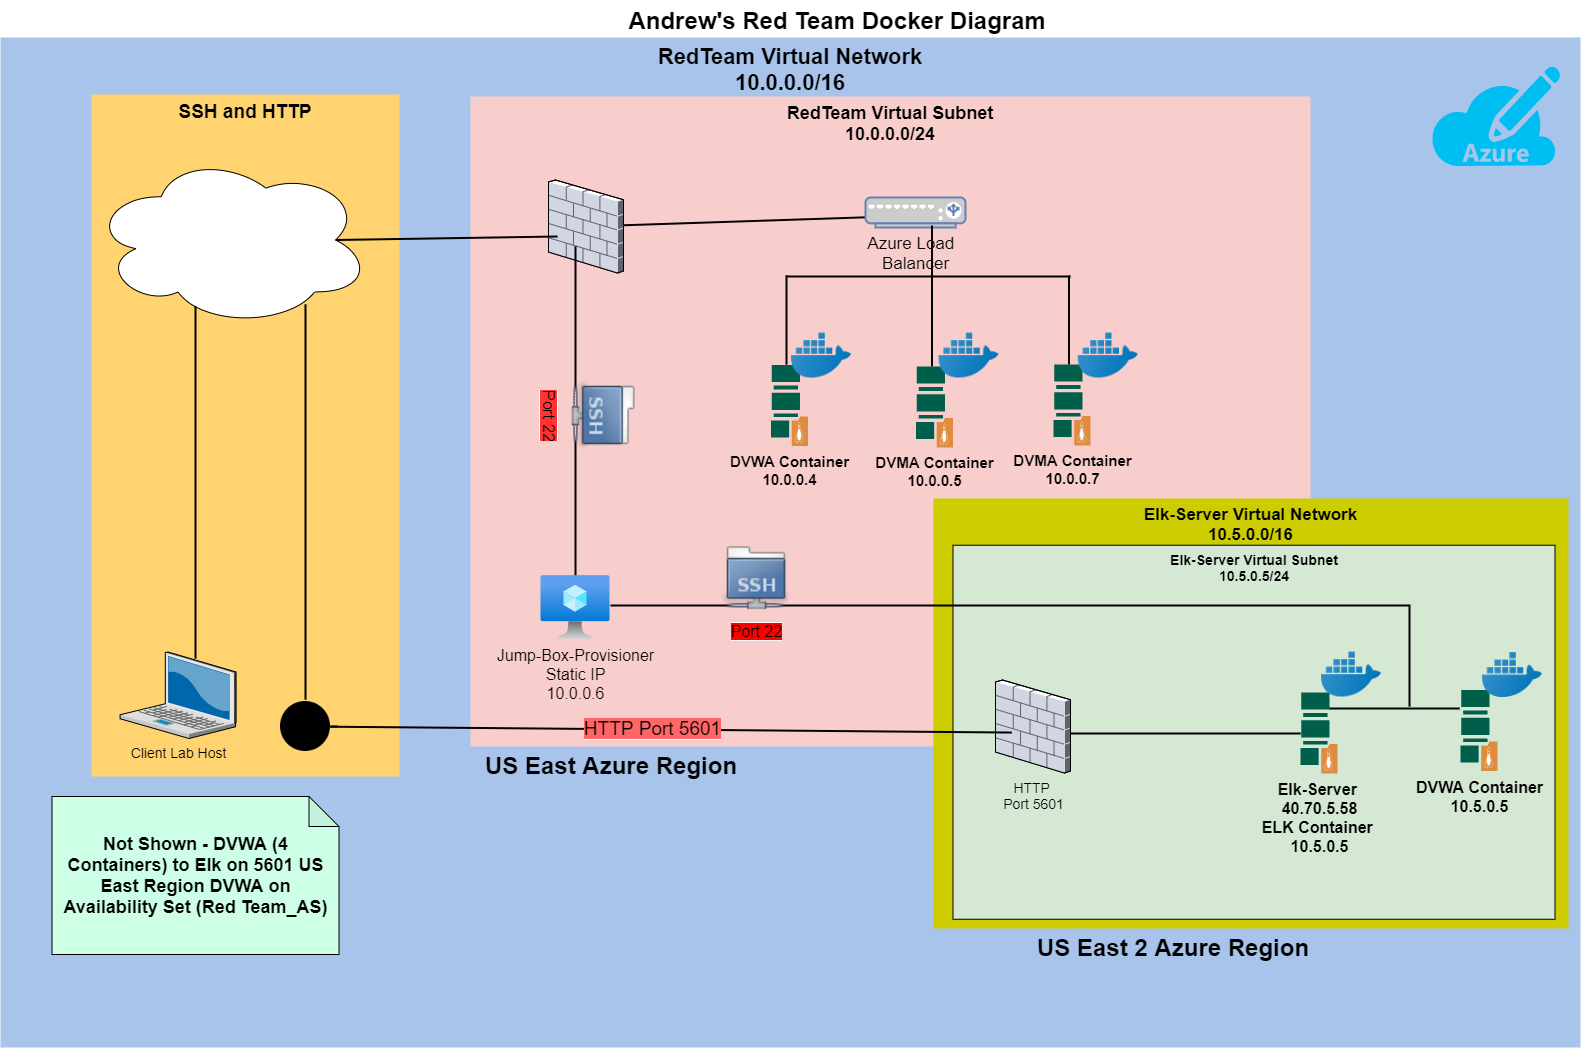

The diagram above was exported from draw.io. Its source (the exported page's mxGraphModel, read from the mxfile embedded in the PNG):
<mxGraphModel dx="1764" dy="940" grid="1" gridSize="10" guides="1" tooltips="1" connect="1" arrows="1" fold="1" page="1" pageScale="1.5" pageWidth="1169" pageHeight="826" background="none" math="0" shadow="0">
  <root>
    <mxCell id="0" style=";html=1;" />
    <mxCell id="1" style=";html=1;" parent="0" />
    <mxCell id="6a7d8f32e03d9370-59" value="&lt;font style=&quot;font-size: 22px&quot;&gt;&lt;b&gt;RedTeam Virtual Network&lt;br&gt;10.0.0.0/16&lt;br&gt;&lt;/b&gt;&lt;/font&gt;" style="whiteSpace=wrap;html=1;fontSize=14;strokeColor=none;verticalAlign=top;fillColor=#A9C4EB;" parent="1" vertex="1">
      <mxGeometry x="90" y="41" width="1580" height="1010" as="geometry" />
    </mxCell>
    <mxCell id="6a7d8f32e03d9370-61" value="&lt;font style=&quot;font-size: 18px&quot;&gt;&lt;b&gt;RedTeam Virtual Subnet&lt;br&gt;10.0.0.0/24&lt;/b&gt;&lt;/font&gt;" style="whiteSpace=wrap;html=1;fillColor=#f8cecc;fontSize=14;strokeColor=none;verticalAlign=top;" parent="1" vertex="1">
      <mxGeometry x="560" y="100" width="840" height="650" as="geometry" />
    </mxCell>
    <mxCell id="6a7d8f32e03d9370-58" value="&lt;font style=&quot;font-size: 17px&quot;&gt;&lt;b&gt;Elk-Server Virtual Network&lt;br&gt;10.5.0.0/16&lt;/b&gt;&lt;/font&gt;" style="whiteSpace=wrap;html=1;fontSize=14;strokeColor=none;verticalAlign=top;fillColor=#CCCC00;" parent="1" vertex="1">
      <mxGeometry x="1023" y="502" width="635" height="430" as="geometry" />
    </mxCell>
    <mxCell id="6a7d8f32e03d9370-60" value="&lt;b&gt;Elk-Server Virtual Subnet&lt;br&gt;10.5.0.5/24&lt;/b&gt;" style="whiteSpace=wrap;html=1;fillColor=#d5e8d4;fontSize=14;verticalAlign=top;" parent="1" vertex="1">
      <mxGeometry x="1042.5" y="548.75" width="602" height="374" as="geometry" />
    </mxCell>
    <mxCell id="6a7d8f32e03d9370-57" value="&lt;font style=&quot;font-size: 19px&quot;&gt;&lt;b&gt;SSH and HTTP&lt;/b&gt;&lt;/font&gt;" style="whiteSpace=wrap;html=1;fillColor=#FFD470;gradientColor=none;fontSize=14;strokeColor=none;verticalAlign=top;" parent="1" vertex="1">
      <mxGeometry x="181" y="98" width="308" height="682" as="geometry" />
    </mxCell>
    <mxCell id="6a7d8f32e03d9370-2" value="Client Lab Host" style="verticalLabelPosition=bottom;aspect=fixed;html=1;verticalAlign=top;strokeColor=none;shape=mxgraph.citrix.laptop_2;fillColor=#66B2FF;gradientColor=#0066CC;fontSize=14;" parent="1" vertex="1">
      <mxGeometry x="209.57999999999987" y="655.5" width="116" height="86.5" as="geometry" />
    </mxCell>
    <mxCell id="6a7d8f32e03d9370-44" style="edgeStyle=none;rounded=0;html=1;startSize=10;endSize=10;jettySize=auto;orthogonalLoop=1;fontSize=14;endArrow=none;endFill=0;strokeWidth=2;" parent="1" source="6a7d8f32e03d9370-17" edge="1">
      <mxGeometry relative="1" as="geometry">
        <mxPoint x="980" y="220" as="targetPoint" />
      </mxGeometry>
    </mxCell>
    <mxCell id="6a7d8f32e03d9370-17" value="" style="verticalLabelPosition=bottom;aspect=fixed;html=1;verticalAlign=top;strokeColor=none;shape=mxgraph.citrix.firewall;fillColor=#66B2FF;gradientColor=#0066CC;fontSize=14;" parent="1" vertex="1">
      <mxGeometry x="638" y="183.5" width="75" height="93" as="geometry" />
    </mxCell>
    <mxCell id="6a7d8f32e03d9370-62" value="Andrew's Red Team Docker Diagram&amp;nbsp;" style="text;strokeColor=none;fillColor=none;html=1;fontSize=24;fontStyle=1;verticalAlign=middle;align=center;" parent="1" vertex="1">
      <mxGeometry x="499" y="4" width="861" height="40" as="geometry" />
    </mxCell>
    <mxCell id="rs-Q2mGn2RKRPrlXn6nH-2" value="" style="ellipse;shape=cloud;whiteSpace=wrap;html=1;" vertex="1" parent="1">
      <mxGeometry x="181" y="157" width="279" height="173" as="geometry" />
    </mxCell>
    <mxCell id="rs-Q2mGn2RKRPrlXn6nH-6" style="edgeStyle=none;rounded=0;html=1;startSize=10;endSize=10;jettySize=auto;orthogonalLoop=1;fontSize=14;endArrow=none;endFill=0;strokeWidth=2;exitX=0.875;exitY=0.5;exitDx=0;exitDy=0;exitPerimeter=0;" edge="1" parent="1" source="rs-Q2mGn2RKRPrlXn6nH-2">
      <mxGeometry relative="1" as="geometry">
        <mxPoint x="420" y="217.55291115311917" as="sourcePoint" />
        <mxPoint x="647" y="240" as="targetPoint" />
      </mxGeometry>
    </mxCell>
    <mxCell id="rs-Q2mGn2RKRPrlXn6nH-15" value="&lt;font style=&quot;font-size: 17px&quot; color=&quot;#000000&quot;&gt;Azure Load&amp;nbsp; &lt;br&gt;Balancer&lt;/font&gt;" style="fontColor=#0066CC;verticalAlign=top;verticalLabelPosition=bottom;labelPosition=center;align=center;html=1;outlineConnect=0;fillColor=#CCCCCC;strokeColor=#6881B3;gradientColor=none;gradientDirection=north;strokeWidth=2;shape=mxgraph.networks.load_balancer;" vertex="1" parent="1">
      <mxGeometry x="955" y="201" width="100" height="30" as="geometry" />
    </mxCell>
    <mxCell id="rs-Q2mGn2RKRPrlXn6nH-16" value="&lt;font style=&quot;font-size: 15px&quot;&gt;&lt;b&gt;DVWA Container&lt;br&gt;10.0.0.4&lt;/b&gt;&lt;/font&gt;" style="pointerEvents=1;shadow=0;dashed=0;html=1;strokeColor=none;fillColor=#005F4B;labelPosition=center;verticalLabelPosition=bottom;verticalAlign=top;align=center;outlineConnect=0;shape=mxgraph.veeam2.linux_repository;" vertex="1" parent="1">
      <mxGeometry x="860.5" y="368.5" width="37" height="81" as="geometry" />
    </mxCell>
    <mxCell id="rs-Q2mGn2RKRPrlXn6nH-21" value="" style="line;strokeWidth=2;html=1;" vertex="1" parent="1">
      <mxGeometry x="876" y="275" width="284" height="10" as="geometry" />
    </mxCell>
    <mxCell id="rs-Q2mGn2RKRPrlXn6nH-22" value="" style="line;strokeWidth=2;direction=south;html=1;" vertex="1" parent="1">
      <mxGeometry x="871" y="279" width="10" height="89" as="geometry" />
    </mxCell>
    <mxCell id="rs-Q2mGn2RKRPrlXn6nH-24" value="" style="line;strokeWidth=2;direction=south;html=1;" vertex="1" parent="1">
      <mxGeometry x="1016.5" y="281" width="10" height="89" as="geometry" />
    </mxCell>
    <mxCell id="rs-Q2mGn2RKRPrlXn6nH-25" value="" style="line;strokeWidth=2;direction=south;html=1;" vertex="1" parent="1">
      <mxGeometry x="1153.5" y="279" width="10" height="89" as="geometry" />
    </mxCell>
    <mxCell id="rs-Q2mGn2RKRPrlXn6nH-26" value="" style="line;strokeWidth=2;direction=south;html=1;" vertex="1" parent="1">
      <mxGeometry x="1016.5" y="229" width="10" height="56" as="geometry" />
    </mxCell>
    <mxCell id="rs-Q2mGn2RKRPrlXn6nH-27" value="&lt;font style=&quot;font-size: 15px&quot;&gt;&lt;b&gt;DVMA Container&lt;br&gt;10.0.0.5&lt;/b&gt;&lt;/font&gt;" style="pointerEvents=1;shadow=0;dashed=0;html=1;strokeColor=none;fillColor=#005F4B;labelPosition=center;verticalLabelPosition=bottom;verticalAlign=top;align=center;outlineConnect=0;shape=mxgraph.veeam2.linux_repository;" vertex="1" parent="1">
      <mxGeometry x="1005.5" y="370" width="37" height="81" as="geometry" />
    </mxCell>
    <mxCell id="rs-Q2mGn2RKRPrlXn6nH-28" value="&lt;font style=&quot;font-size: 15px&quot;&gt;&lt;b&gt;DVMA Container&lt;br&gt;10.0.0.7&lt;/b&gt;&lt;/font&gt;" style="pointerEvents=1;shadow=0;dashed=0;html=1;strokeColor=none;fillColor=#005F4B;labelPosition=center;verticalLabelPosition=bottom;verticalAlign=top;align=center;outlineConnect=0;shape=mxgraph.veeam2.linux_repository;" vertex="1" parent="1">
      <mxGeometry x="1143" y="368" width="37" height="81" as="geometry" />
    </mxCell>
    <mxCell id="rs-Q2mGn2RKRPrlXn6nH-29" value="" style="verticalLabelPosition=bottom;html=1;verticalAlign=top;align=center;strokeColor=none;fillColor=#00BEF2;shape=mxgraph.azure.azure_subscription;" vertex="1" parent="1">
      <mxGeometry x="1520" y="69.5" width="130" height="100" as="geometry" />
    </mxCell>
    <mxCell id="rs-Q2mGn2RKRPrlXn6nH-30" value="" style="shape=image;html=1;verticalAlign=top;verticalLabelPosition=bottom;labelBackgroundColor=#ffffff;imageAspect=0;aspect=fixed;image=https://cdn3.iconfinder.com/data/icons/social-media-2169/24/social_media_social_media_logo_docker-128.png" vertex="1" parent="1">
      <mxGeometry x="881" y="329" width="60" height="60" as="geometry" />
    </mxCell>
    <mxCell id="rs-Q2mGn2RKRPrlXn6nH-31" value="" style="shape=image;html=1;verticalAlign=top;verticalLabelPosition=bottom;labelBackgroundColor=#ffffff;imageAspect=0;aspect=fixed;image=https://cdn3.iconfinder.com/data/icons/social-media-2169/24/social_media_social_media_logo_docker-128.png" vertex="1" parent="1">
      <mxGeometry x="1028.5" y="329" width="60" height="60" as="geometry" />
    </mxCell>
    <mxCell id="rs-Q2mGn2RKRPrlXn6nH-32" value="" style="shape=image;html=1;verticalAlign=top;verticalLabelPosition=bottom;labelBackgroundColor=#ffffff;imageAspect=0;aspect=fixed;image=https://cdn3.iconfinder.com/data/icons/social-media-2169/24/social_media_social_media_logo_docker-128.png" vertex="1" parent="1">
      <mxGeometry x="1167.75" y="329" width="60" height="60" as="geometry" />
    </mxCell>
    <mxCell id="rs-Q2mGn2RKRPrlXn6nH-33" value="" style="line;strokeWidth=2;direction=south;html=1;" vertex="1" parent="1">
      <mxGeometry x="660" y="250" width="10" height="330" as="geometry" />
    </mxCell>
    <mxCell id="rs-Q2mGn2RKRPrlXn6nH-34" value="&lt;font style=&quot;font-size: 16px&quot;&gt;Jump-Box-Provisioner&lt;br&gt;Static IP&lt;br&gt;10.0.0.6&lt;/font&gt;" style="aspect=fixed;html=1;points=[];align=center;image;fontSize=12;image=img/lib/azure2/compute/Virtual_Machine.svg;labelBackgroundColor=none;" vertex="1" parent="1">
      <mxGeometry x="630.5" y="579" width="69" height="64" as="geometry" />
    </mxCell>
    <mxCell id="rs-Q2mGn2RKRPrlXn6nH-39" style="edgeStyle=none;rounded=0;html=1;startSize=10;endSize=10;jettySize=auto;orthogonalLoop=1;fontSize=14;endArrow=none;endFill=0;strokeWidth=2;" edge="1" parent="1">
      <mxGeometry relative="1" as="geometry">
        <mxPoint x="700" y="609" as="sourcePoint" />
        <mxPoint x="1500" y="609" as="targetPoint" />
      </mxGeometry>
    </mxCell>
    <mxCell id="rs-Q2mGn2RKRPrlXn6nH-40" value="HTTP&amp;nbsp;&lt;br&gt;Port 5601" style="verticalLabelPosition=bottom;aspect=fixed;html=1;verticalAlign=top;strokeColor=none;shape=mxgraph.citrix.firewall;fillColor=#66B2FF;gradientColor=#0066CC;fontSize=14;" vertex="1" parent="1">
      <mxGeometry x="1085" y="683.5" width="75" height="93" as="geometry" />
    </mxCell>
    <mxCell id="rs-Q2mGn2RKRPrlXn6nH-45" style="edgeStyle=none;rounded=0;html=1;startSize=10;endSize=10;jettySize=auto;orthogonalLoop=1;fontSize=14;endArrow=none;endFill=0;strokeWidth=2;startArrow=none;entryX=0.218;entryY=0.565;entryDx=0;entryDy=0;entryPerimeter=0;" edge="1" parent="1" source="rs-Q2mGn2RKRPrlXn6nH-48" target="rs-Q2mGn2RKRPrlXn6nH-40">
      <mxGeometry relative="1" as="geometry">
        <mxPoint x="427.5" y="730" as="sourcePoint" />
        <mxPoint x="855.5" y="730" as="targetPoint" />
      </mxGeometry>
    </mxCell>
    <mxCell id="rs-Q2mGn2RKRPrlXn6nH-61" value="&lt;font style=&quot;font-size: 19px ; background-color: rgb(255 , 102 , 102)&quot;&gt;HTTP Port 5601&lt;/font&gt;" style="edgeLabel;html=1;align=center;verticalAlign=middle;resizable=0;points=[];fontColor=#000000;" vertex="1" connectable="0" parent="rs-Q2mGn2RKRPrlXn6nH-45">
      <mxGeometry x="-0.0568" y="2" relative="1" as="geometry">
        <mxPoint as="offset" />
      </mxGeometry>
    </mxCell>
    <mxCell id="rs-Q2mGn2RKRPrlXn6nH-48" value="" style="shape=image;html=1;verticalAlign=top;verticalLabelPosition=bottom;labelBackgroundColor=#ffffff;imageAspect=0;aspect=fixed;image=https://cdn4.iconfinder.com/data/icons/essential-app-2/16/record-round-circle-dot-128.png;fontColor=#000000;strokeColor=#000000;fillColor=#A9C4EB;" vertex="1" parent="1">
      <mxGeometry x="370" y="705" width="50" height="50" as="geometry" />
    </mxCell>
    <mxCell id="rs-Q2mGn2RKRPrlXn6nH-49" value="" style="edgeStyle=none;rounded=0;html=1;startSize=10;endSize=10;jettySize=auto;orthogonalLoop=1;fontSize=14;endArrow=none;endFill=0;strokeWidth=2;" edge="1" parent="1" target="rs-Q2mGn2RKRPrlXn6nH-48">
      <mxGeometry relative="1" as="geometry">
        <mxPoint x="427.5" y="730" as="sourcePoint" />
        <mxPoint x="855.5" y="730" as="targetPoint" />
      </mxGeometry>
    </mxCell>
    <mxCell id="rs-Q2mGn2RKRPrlXn6nH-56" value="" style="line;strokeWidth=2;direction=south;html=1;labelBackgroundColor=none;fontColor=#000000;fillColor=#A9C4EB;" vertex="1" parent="1">
      <mxGeometry x="280" y="310" width="10" height="352" as="geometry" />
    </mxCell>
    <mxCell id="rs-Q2mGn2RKRPrlXn6nH-57" value="" style="line;strokeWidth=2;direction=south;html=1;labelBackgroundColor=none;fontColor=#000000;fillColor=#A9C4EB;" vertex="1" parent="1">
      <mxGeometry x="390" y="308" width="10" height="395" as="geometry" />
    </mxCell>
    <mxCell id="rs-Q2mGn2RKRPrlXn6nH-58" value="&lt;font style=&quot;font-size: 16px ; background-color: rgb(255 , 0 , 0)&quot;&gt;Port 22&lt;/font&gt;" style="shape=image;html=1;verticalAlign=top;verticalLabelPosition=bottom;labelBackgroundColor=#ffffff;imageAspect=0;aspect=fixed;image=https://cdn2.iconfinder.com/data/icons/stilllife/48x48/filesystems/gnome-fs-ssh.png;fontColor=#000000;strokeColor=#000000;fillColor=#A9C4EB;" vertex="1" parent="1">
      <mxGeometry x="811" y="548.75" width="70" height="70" as="geometry" />
    </mxCell>
    <mxCell id="rs-Q2mGn2RKRPrlXn6nH-59" value="&lt;font style=&quot;background-color: rgb(255 , 51 , 51) ; font-size: 16px&quot;&gt;Port 22&lt;/font&gt;" style="shape=image;html=1;verticalAlign=top;verticalLabelPosition=bottom;labelBackgroundColor=#ffffff;imageAspect=0;aspect=fixed;image=https://cdn2.iconfinder.com/data/icons/stilllife/48x48/filesystems/gnome-fs-ssh.png;fontColor=#000000;strokeColor=#000000;fillColor=#A9C4EB;rotation=90;" vertex="1" parent="1">
      <mxGeometry x="655" y="384" width="70" height="70" as="geometry" />
    </mxCell>
    <mxCell id="rs-Q2mGn2RKRPrlXn6nH-65" value="" style="line;strokeWidth=2;html=1;labelBackgroundColor=none;fontColor=#000000;fillColor=#A9C4EB;" vertex="1" parent="1">
      <mxGeometry x="1160" y="732" width="230" height="10" as="geometry" />
    </mxCell>
    <mxCell id="rs-Q2mGn2RKRPrlXn6nH-66" value="&lt;font style=&quot;font-size: 16px&quot;&gt;&lt;b&gt;Elk-Server &lt;br&gt;40.70.5.58&lt;br&gt;ELK Container &lt;br&gt;10.5.0.5&lt;/b&gt;&lt;/font&gt;" style="pointerEvents=1;shadow=0;dashed=0;html=1;strokeColor=none;fillColor=#005F4B;labelPosition=center;verticalLabelPosition=bottom;verticalAlign=top;align=center;outlineConnect=0;shape=mxgraph.veeam2.linux_repository;" vertex="1" parent="1">
      <mxGeometry x="1390" y="696" width="37" height="81" as="geometry" />
    </mxCell>
    <mxCell id="rs-Q2mGn2RKRPrlXn6nH-67" value="" style="shape=image;html=1;verticalAlign=top;verticalLabelPosition=bottom;labelBackgroundColor=#ffffff;imageAspect=0;aspect=fixed;image=https://cdn3.iconfinder.com/data/icons/social-media-2169/24/social_media_social_media_logo_docker-128.png" vertex="1" parent="1">
      <mxGeometry x="1411" y="648" width="60" height="60" as="geometry" />
    </mxCell>
    <mxCell id="rs-Q2mGn2RKRPrlXn6nH-70" value="&lt;font style=&quot;font-size: 16px&quot;&gt;&lt;b&gt;DVWA Container&lt;br&gt;10.5.0.5&lt;/b&gt;&lt;/font&gt;" style="pointerEvents=1;shadow=0;dashed=0;html=1;strokeColor=none;fillColor=#005F4B;labelPosition=center;verticalLabelPosition=bottom;verticalAlign=top;align=center;outlineConnect=0;shape=mxgraph.veeam2.linux_repository;" vertex="1" parent="1">
      <mxGeometry x="1550" y="693.5" width="37" height="81" as="geometry" />
    </mxCell>
    <mxCell id="rs-Q2mGn2RKRPrlXn6nH-71" value="" style="shape=image;html=1;verticalAlign=top;verticalLabelPosition=bottom;labelBackgroundColor=#ffffff;imageAspect=0;aspect=fixed;image=https://cdn3.iconfinder.com/data/icons/social-media-2169/24/social_media_social_media_logo_docker-128.png" vertex="1" parent="1">
      <mxGeometry x="1572" y="648.5" width="60" height="60" as="geometry" />
    </mxCell>
    <mxCell id="rs-Q2mGn2RKRPrlXn6nH-72" value="" style="line;strokeWidth=2;direction=south;html=1;" vertex="1" parent="1">
      <mxGeometry x="1494" y="610" width="10" height="100" as="geometry" />
    </mxCell>
    <mxCell id="rs-Q2mGn2RKRPrlXn6nH-73" value="" style="line;strokeWidth=2;html=1;labelBackgroundColor=none;fontColor=#000000;fillColor=#A9C4EB;" vertex="1" parent="1">
      <mxGeometry x="1419" y="707" width="130" height="10" as="geometry" />
    </mxCell>
    <mxCell id="rs-Q2mGn2RKRPrlXn6nH-74" value="&lt;font style=&quot;font-size: 18px&quot;&gt;&lt;b&gt;Not Shown - DVWA (4 Containers) to Elk on 5601 US East Region DVWA on&lt;br&gt;Availability Set (Red Team_AS)&lt;br&gt;&lt;/b&gt;&lt;/font&gt;" style="shape=note;whiteSpace=wrap;html=1;backgroundOutline=1;darkOpacity=0.05;labelBackgroundColor=none;fontColor=#000000;strokeColor=#000000;fillColor=#CCFFE6;" vertex="1" parent="1">
      <mxGeometry x="141.5" y="800" width="287" height="158" as="geometry" />
    </mxCell>
    <mxCell id="rs-Q2mGn2RKRPrlXn6nH-75" value="&lt;h1&gt;US East Azure Region&lt;/h1&gt;" style="text;html=1;strokeColor=none;fillColor=none;spacing=5;spacingTop=-20;whiteSpace=wrap;overflow=hidden;rounded=0;labelBackgroundColor=none;fontColor=#000000;" vertex="1" parent="1">
      <mxGeometry x="570" y="750" width="290" height="48" as="geometry" />
    </mxCell>
    <mxCell id="rs-Q2mGn2RKRPrlXn6nH-76" value="&lt;h1&gt;US East 2 Azure Region&lt;/h1&gt;" style="text;html=1;strokeColor=none;fillColor=none;spacing=5;spacingTop=-20;whiteSpace=wrap;overflow=hidden;rounded=0;labelBackgroundColor=none;fontColor=#000000;" vertex="1" parent="1">
      <mxGeometry x="1122" y="932" width="290" height="48" as="geometry" />
    </mxCell>
  </root>
</mxGraphModel>